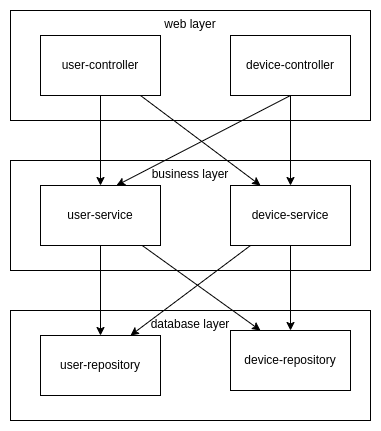

The diagram above was exported from draw.io. Its source (the exported page's mxGraphModel, read from the mxfile embedded in the PNG):
<mxGraphModel dx="1360" dy="746" grid="1" gridSize="10" guides="1" tooltips="1" connect="1" arrows="1" fold="1" page="1" pageScale="1" pageWidth="827" pageHeight="1169" math="0" shadow="0">
  <root>
    <mxCell id="0" />
    <mxCell id="1" parent="0" />
    <mxCell id="jG8w0ilRRO5TUtbBaNV8-1" value="web layer" style="rounded=0;whiteSpace=wrap;html=1;fillColor=none;verticalAlign=top;" vertex="1" parent="1">
      <mxGeometry x="210" y="130" width="360" height="110" as="geometry" />
    </mxCell>
    <mxCell id="jG8w0ilRRO5TUtbBaNV8-2" style="edgeStyle=orthogonalEdgeStyle;rounded=0;orthogonalLoop=1;jettySize=auto;html=1;entryX=0.5;entryY=0;entryDx=0;entryDy=0;" edge="1" parent="1" source="jG8w0ilRRO5TUtbBaNV8-3" target="jG8w0ilRRO5TUtbBaNV8-8">
      <mxGeometry relative="1" as="geometry" />
    </mxCell>
    <mxCell id="jG8w0ilRRO5TUtbBaNV8-15" style="rounded=0;orthogonalLoop=1;jettySize=auto;html=1;entryX=0.25;entryY=0;entryDx=0;entryDy=0;" edge="1" parent="1" source="jG8w0ilRRO5TUtbBaNV8-3" target="jG8w0ilRRO5TUtbBaNV8-10">
      <mxGeometry relative="1" as="geometry" />
    </mxCell>
    <mxCell id="jG8w0ilRRO5TUtbBaNV8-3" value="user-controller" style="rounded=0;whiteSpace=wrap;html=1;" vertex="1" parent="1">
      <mxGeometry x="240" y="155" width="120" height="60" as="geometry" />
    </mxCell>
    <mxCell id="jG8w0ilRRO5TUtbBaNV8-4" style="edgeStyle=orthogonalEdgeStyle;rounded=0;orthogonalLoop=1;jettySize=auto;html=1;" edge="1" parent="1" source="jG8w0ilRRO5TUtbBaNV8-5" target="jG8w0ilRRO5TUtbBaNV8-10">
      <mxGeometry relative="1" as="geometry" />
    </mxCell>
    <mxCell id="jG8w0ilRRO5TUtbBaNV8-14" style="rounded=0;orthogonalLoop=1;jettySize=auto;html=1;exitX=0.5;exitY=1;exitDx=0;exitDy=0;entryX=0.633;entryY=0;entryDx=0;entryDy=0;entryPerimeter=0;" edge="1" parent="1" source="jG8w0ilRRO5TUtbBaNV8-5" target="jG8w0ilRRO5TUtbBaNV8-8">
      <mxGeometry relative="1" as="geometry">
        <mxPoint x="320" y="310" as="targetPoint" />
      </mxGeometry>
    </mxCell>
    <mxCell id="jG8w0ilRRO5TUtbBaNV8-5" value="device-controller" style="rounded=0;whiteSpace=wrap;html=1;" vertex="1" parent="1">
      <mxGeometry x="430" y="155" width="120" height="60" as="geometry" />
    </mxCell>
    <mxCell id="jG8w0ilRRO5TUtbBaNV8-6" value="business layer" style="rounded=0;whiteSpace=wrap;html=1;fillColor=none;verticalAlign=top;" vertex="1" parent="1">
      <mxGeometry x="210" y="280" width="360" height="110" as="geometry" />
    </mxCell>
    <mxCell id="jG8w0ilRRO5TUtbBaNV8-7" style="edgeStyle=orthogonalEdgeStyle;rounded=0;orthogonalLoop=1;jettySize=auto;html=1;" edge="1" parent="1" source="jG8w0ilRRO5TUtbBaNV8-8" target="jG8w0ilRRO5TUtbBaNV8-12">
      <mxGeometry relative="1" as="geometry" />
    </mxCell>
    <mxCell id="jG8w0ilRRO5TUtbBaNV8-18" style="rounded=0;orthogonalLoop=1;jettySize=auto;html=1;entryX=0.25;entryY=0;entryDx=0;entryDy=0;" edge="1" parent="1" source="jG8w0ilRRO5TUtbBaNV8-8" target="jG8w0ilRRO5TUtbBaNV8-13">
      <mxGeometry relative="1" as="geometry" />
    </mxCell>
    <mxCell id="jG8w0ilRRO5TUtbBaNV8-8" value="user-service" style="rounded=0;whiteSpace=wrap;html=1;" vertex="1" parent="1">
      <mxGeometry x="240" y="305" width="120" height="60" as="geometry" />
    </mxCell>
    <mxCell id="jG8w0ilRRO5TUtbBaNV8-9" style="edgeStyle=orthogonalEdgeStyle;rounded=0;orthogonalLoop=1;jettySize=auto;html=1;" edge="1" parent="1" source="jG8w0ilRRO5TUtbBaNV8-10" target="jG8w0ilRRO5TUtbBaNV8-13">
      <mxGeometry relative="1" as="geometry" />
    </mxCell>
    <mxCell id="jG8w0ilRRO5TUtbBaNV8-16" style="rounded=0;orthogonalLoop=1;jettySize=auto;html=1;entryX=0.75;entryY=0;entryDx=0;entryDy=0;" edge="1" parent="1" source="jG8w0ilRRO5TUtbBaNV8-10" target="jG8w0ilRRO5TUtbBaNV8-12">
      <mxGeometry relative="1" as="geometry" />
    </mxCell>
    <mxCell id="jG8w0ilRRO5TUtbBaNV8-10" value="device-service" style="rounded=0;whiteSpace=wrap;html=1;" vertex="1" parent="1">
      <mxGeometry x="430" y="305" width="120" height="60" as="geometry" />
    </mxCell>
    <mxCell id="jG8w0ilRRO5TUtbBaNV8-11" value="database layer" style="rounded=0;whiteSpace=wrap;html=1;fillColor=none;verticalAlign=top;" vertex="1" parent="1">
      <mxGeometry x="210" y="430" width="360" height="110" as="geometry" />
    </mxCell>
    <mxCell id="jG8w0ilRRO5TUtbBaNV8-12" value="user-repository" style="rounded=0;whiteSpace=wrap;html=1;" vertex="1" parent="1">
      <mxGeometry x="240" y="455" width="120" height="60" as="geometry" />
    </mxCell>
    <mxCell id="jG8w0ilRRO5TUtbBaNV8-13" value="device-repository" style="rounded=0;whiteSpace=wrap;html=1;" vertex="1" parent="1">
      <mxGeometry x="430" y="450" width="120" height="60" as="geometry" />
    </mxCell>
  </root>
</mxGraphModel>